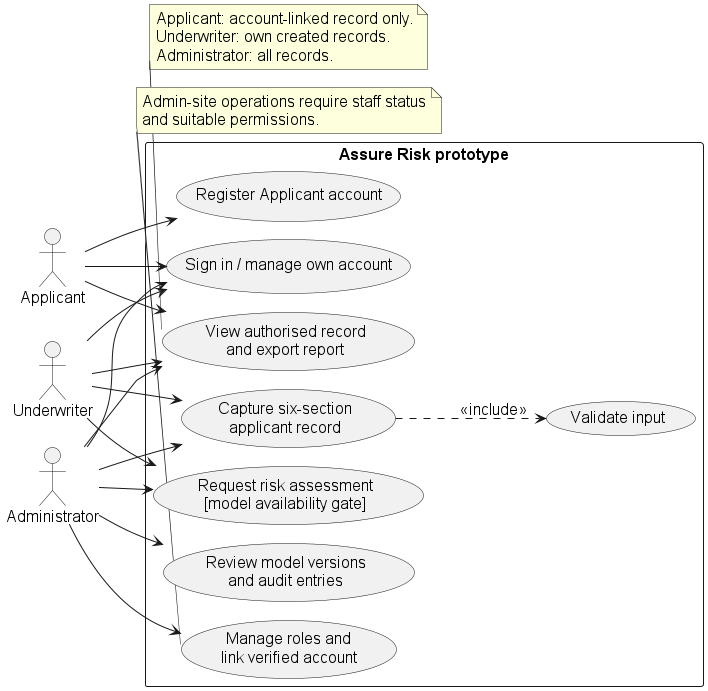

The diagram above was rendered by PlantUML. Its source (embedded in the PNG):
@startuml
!pragma layout smetana
skinparam backgroundColor white
skinparam defaultFontName Arial
skinparam defaultFontSize 16
skinparam shadowing false
left to right direction
actor Applicant as A
actor Underwriter as U
actor Administrator as D
rectangle "Assure Risk prototype" {
  usecase "Register Applicant account" as Register
  usecase "Sign in / manage own account" as Login
  usecase "View authorised record\nand export report" as Read
  usecase "Capture six-section\napplicant record" as Capture
  usecase "Validate input" as Validate
  usecase "Request risk assessment\n[model availability gate]" as Score
  usecase "Manage roles and\nlink verified account" as Access
  usecase "Review model versions\nand audit entries" as Review
}
A --> Register
A --> Login
A --> Read
U --> Login
U --> Read
U --> Capture
U --> Score
D --> Login
D --> Read
D --> Capture
D --> Score
D --> Access
D --> Review
Capture ..> Validate : <<include>>
note bottom of Read
Applicant: account-linked record only.
Underwriter: own created records.
Administrator: all records.
end note
note bottom of Access
Admin-site operations require staff status
and suitable permissions.
end note
@enduml